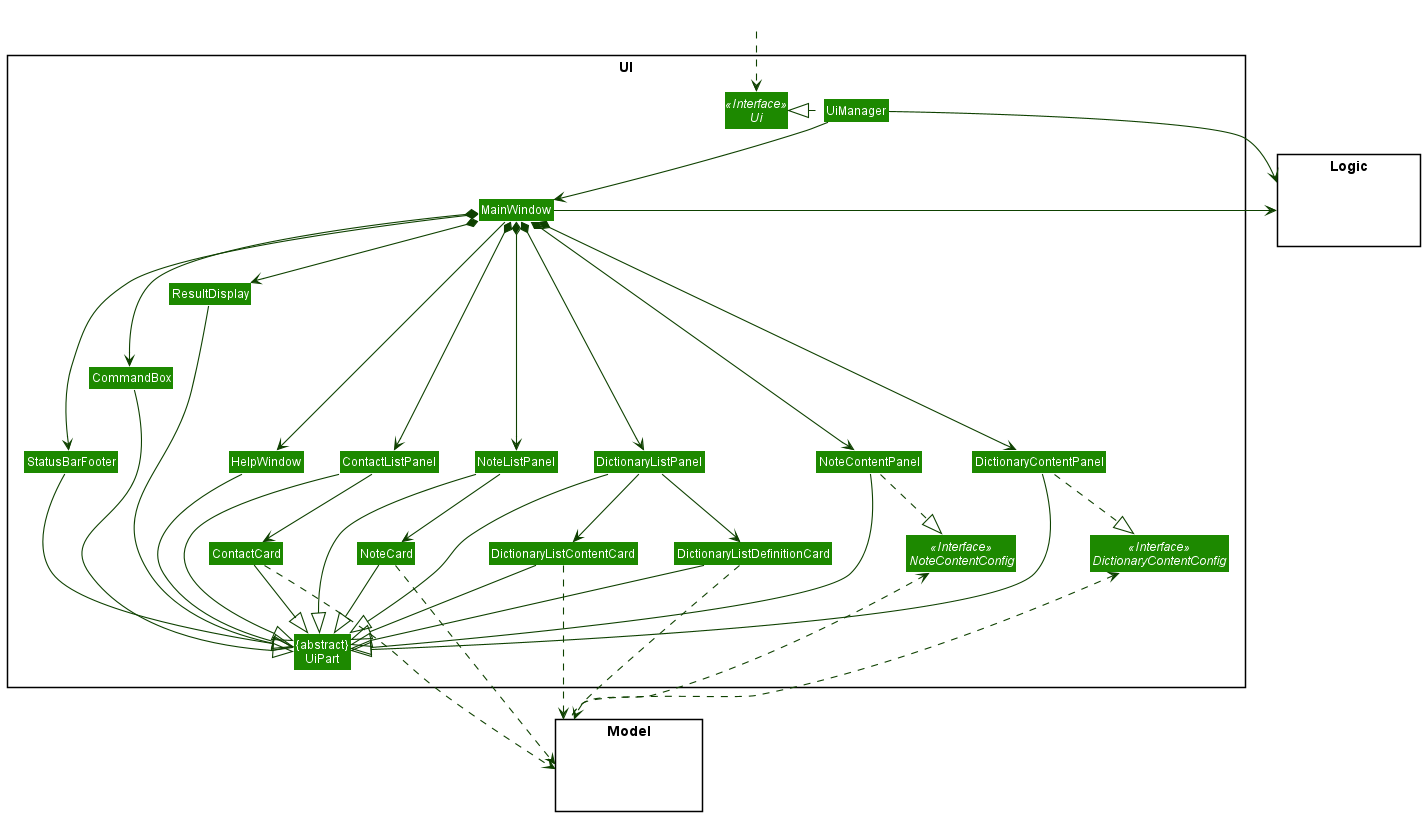

The diagram above was rendered by PlantUML. Its source (embedded in the PNG):
@startuml
!include style.puml
skinparam arrowThickness 1.1
skinparam arrowColor UI_COLOR_T4
skinparam classBackgroundColor UI_COLOR

package UI <<Rectangle>>{
Interface Ui <<Interface>>
Interface DictionaryContentConfig <<Interface>>
Interface NoteContentConfig <<Interface>>
Class "{abstract}\nUiPart" as UiPart
Class UiManager
Class MainWindow
Class HelpWindow
Class ResultDisplay
Class ContactListPanel
Class ContactCard
Class DictionaryListPanel
Class DictionaryListContentCard
Class DictionaryListDefinitionCard
Class DictionaryContentPanel
Class NoteListPanel
Class NoteCard
Class NoteContentPanel
Class StatusBarFooter
Class CommandBox
}

package Model <<Rectangle>> {
Class HiddenModel #FFFFFF
}

package Logic <<Rectangle>> {
Class HiddenLogic #FFFFFF
}

Class HiddenOutside #FFFFFF
HiddenOutside ..> Ui

UiManager .left.|> Ui
UiManager -down-> MainWindow
MainWindow --> HelpWindow
MainWindow *-down-> CommandBox
MainWindow *-down-> ResultDisplay
MainWindow *-down-> ContactListPanel
MainWindow *-down-> StatusBarFooter
MainWindow *-down-> DictionaryListPanel
MainWindow *-down-> NoteListPanel
MainWindow *-down-> DictionaryContentPanel
MainWindow *-down-> NoteContentPanel

ContactListPanel -down-> ContactCard
DictionaryListPanel -down-> DictionaryListContentCard
DictionaryListPanel -down-> DictionaryListDefinitionCard
NoteListPanel -down-> NoteCard


ContactCard..> Model
DictionaryListContentCard..> Model
DictionaryListDefinitionCard..> Model
NoteCard..> Model
Model .left.> DictionaryContentConfig
Model .left.> NoteContentConfig
UiManager -up-> Logic
MainWindow -right-> Logic


CommandBox -[hidden]up- ResultDisplay
StatusBarFooter -[hidden]up- CommandBox
HelpWindow -[hidden]left- StatusBarFooter
ContactListPanel -[hidden]left- HelpWindow
NoteListPanel -[hidden]left- ContactListPanel
DictionaryListPanel -[hidden]left- NoteListPanel
NoteContentPanel -[hidden]left- DictionaryListPanel
DictionaryContentPanel -[hidden]left- NoteContentPanel

UiPart -[hidden]down- Model


NoteContentPanel .down.|> NoteContentConfig
DictionaryContentPanel .down.|> DictionaryContentConfig

HelpWindow --|> UiPart
ResultDisplay --|> UiPart
ContactListPanel --|> UiPart
ContactCard --|> UiPart
DictionaryListPanel --|> UiPart
DictionaryListContentCard --|> UiPart
DictionaryListDefinitionCard --|> UiPart
NoteListPanel --|> UiPart
NoteCard --|> UiPart
StatusBarFooter --|> UiPart
CommandBox --|> UiPart
DictionaryContentPanel --|> UiPart
NoteContentPanel --|> UiPart



@enduml